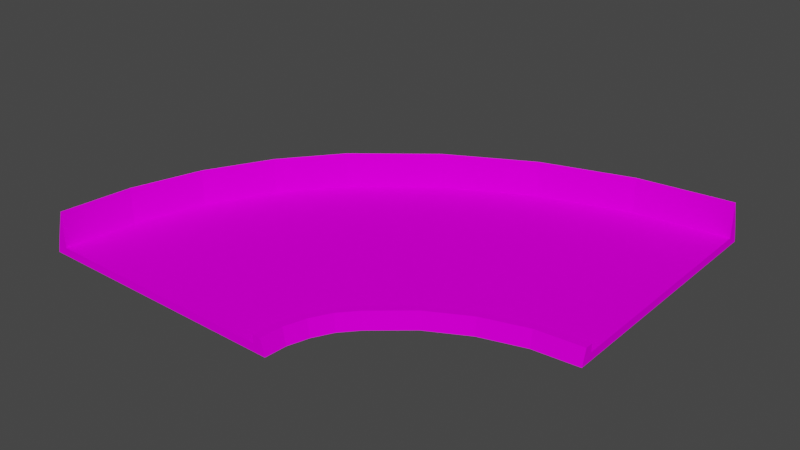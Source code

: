 # Source: turn90_smol.blend  (saved by Blender 3.3.6; exported with 4.5.12 LTS)
import bpy
from mathutils import Matrix  # noqa: F401  (used for matrix-valued properties, if any)

bpy.ops.wm.read_factory_settings(use_empty=True)
scene = bpy.context.scene
scene.name = 'Scene'

# ---- collections
col_collection = bpy.data.collections.new('Collection'); scene.collection.children.link(col_collection)

# ---- images (referenced by path relative to the original .blend; pixels are not part of the script)
import os
ASSET_DIR = os.environ.get("B2B_ASSET_DIR", "")  # directory of the original .blend (textures are referenced by path, not embedded)
HERE = os.path.dirname(os.path.abspath(__file__))  # packed textures are extracted next to this script under _unpacked/

def load_image(name, relpath, width, height, colorspace="sRGB"):
    """Load a texture the original file referenced (path relative to the .blend, or extracted next to this script)."""
    p = next((c for c in (os.path.join(HERE, relpath), os.path.join(ASSET_DIR, relpath)) if relpath and os.path.exists(c)), "")
    if p:
        img = bpy.data.images.load(p, check_existing=True)
        img.name = name
    else:  # same state as the original file: an image datablock whose file is absent (Cycles renders it pink)
        img = bpy.data.images.new(name, width, height)
        img.source = "FILE"
        img.filepath = "//" + (relpath or name)
    img.colorspace_settings.name = colorspace
    return img
img_trackset00_trk_startline_png_001 = load_image('trackset00_trk_startline.png.001', 'trackset00_trk_startline.png', 1024, 1024, 'sRGB')
img_trackset00_trk_sidewall_sand_png_001 = load_image('trackset00_trk_sidewall_sand.png.001', 'trackset00_trk_sidewall_sand.png', 1024, 1024, 'sRGB')
img_trackset00_trk_64chevback_png_001 = load_image('trackset00_trk_64chevback.png.001', 'trackset00_trk_64chevback.png', 1024, 1024, 'sRGB')
img_trackset00_trk_64chevrons_png_001 = load_image('trackset00_trk_64chevrons.png.001', 'trackset00_trk_64chevrons.png', 1024, 1024, 'sRGB')
img_trackset00_trk_c1_turn_png_001 = load_image('trackset00_trk_c1_turn.png.001', 'trackset00_trk_c1_turn.png', 1024, 1024, 'sRGB')

# ---- materials (node trees are filled in below, after node groups)
mat_trackset00_trk_startline = bpy.data.materials.new('trackset00_trk_startline')
mat_trackset00_trk_startline.alpha_threshold = 0.0
mat_trackset00_trk_startline.use_transparent_shadow = False
mat_trackset00_trk_startline.diffuse_color = (1.0, 1.0, 1.0, 1.0)
mat_trackset00_trk_startline.roughness = 0.5
mat_trackset00_trk_sidewall_sand = bpy.data.materials.new('trackset00_trk_sidewall_sand')
mat_trackset00_trk_sidewall_sand.alpha_threshold = 0.0
mat_trackset00_trk_sidewall_sand.use_transparent_shadow = False
mat_trackset00_trk_sidewall_sand.diffuse_color = (1.0, 1.0, 1.0, 1.0)
mat_trackset00_trk_sidewall_sand.roughness = 0.5
mat_trackset00_trk_64chevback = bpy.data.materials.new('trackset00_trk_64chevback')
mat_trackset00_trk_64chevback.alpha_threshold = 0.0
mat_trackset00_trk_64chevback.use_transparent_shadow = False
mat_trackset00_trk_64chevback.diffuse_color = (1.0, 1.0, 1.0, 1.0)
mat_trackset00_trk_64chevback.roughness = 0.5
mat_trackset00_trk_64chevrons = bpy.data.materials.new('trackset00_trk_64chevrons')
mat_trackset00_trk_64chevrons.alpha_threshold = 0.0
mat_trackset00_trk_64chevrons.use_transparent_shadow = False
mat_trackset00_trk_64chevrons.diffuse_color = (1.0, 1.0, 1.0, 1.0)
mat_trackset00_trk_64chevrons.roughness = 0.5
mat_trackset00_trk_c1_turn = bpy.data.materials.new('trackset00_trk_c1_turn')
mat_trackset00_trk_c1_turn.alpha_threshold = 0.0
mat_trackset00_trk_c1_turn.use_transparent_shadow = False
mat_trackset00_trk_c1_turn.diffuse_color = (1.0, 1.0, 1.0, 1.0)
mat_trackset00_trk_c1_turn.roughness = 0.5

# ---- material node trees
mat_trackset00_trk_startline.use_nodes = True; mat_trackset00_trk_startline.node_tree.nodes.clear()
_N = mat_trackset00_trk_startline.node_tree.nodes; _L = mat_trackset00_trk_startline.node_tree.links
n0 = _N.new('ShaderNodeBsdfDiffuse'); n0.name = 'Diffuse BSDF'; n0.location = (0, 0)
n1 = _N.new('ShaderNodeTexImage'); n1.name = 'Image Texture'; n1.location = (0, 0)
n1.image = img_trackset00_trk_startline_png_001
n2 = _N.new('ShaderNodeOutputMaterial'); n2.name = 'Material Output'; n2.location = (0, 0)
_L.new(n0.outputs[0], n2.inputs[0])
_L.new(n1.outputs[0], n0.inputs[0])
n2.is_active_output = True
mat_trackset00_trk_sidewall_sand.use_nodes = True; mat_trackset00_trk_sidewall_sand.node_tree.nodes.clear()
_N = mat_trackset00_trk_sidewall_sand.node_tree.nodes; _L = mat_trackset00_trk_sidewall_sand.node_tree.links
n0 = _N.new('ShaderNodeBsdfDiffuse'); n0.name = 'Diffuse BSDF'; n0.location = (0, 0)
n1 = _N.new('ShaderNodeTexImage'); n1.name = 'Image Texture'; n1.location = (0, 0)
n1.image = img_trackset00_trk_sidewall_sand_png_001
n2 = _N.new('ShaderNodeOutputMaterial'); n2.name = 'Material Output'; n2.location = (0, 0)
_L.new(n0.outputs[0], n2.inputs[0])
_L.new(n1.outputs[0], n0.inputs[0])
n2.is_active_output = True
mat_trackset00_trk_64chevback.use_nodes = True; mat_trackset00_trk_64chevback.node_tree.nodes.clear()
_N = mat_trackset00_trk_64chevback.node_tree.nodes; _L = mat_trackset00_trk_64chevback.node_tree.links
n0 = _N.new('ShaderNodeBsdfDiffuse'); n0.name = 'Diffuse BSDF'; n0.location = (0, 0)
n1 = _N.new('ShaderNodeTexImage'); n1.name = 'Image Texture'; n1.location = (0, 0)
n1.image = img_trackset00_trk_64chevback_png_001
n2 = _N.new('ShaderNodeOutputMaterial'); n2.name = 'Material Output'; n2.location = (0, 0)
_L.new(n0.outputs[0], n2.inputs[0])
_L.new(n1.outputs[0], n0.inputs[0])
n2.is_active_output = True
mat_trackset00_trk_64chevrons.use_nodes = True; mat_trackset00_trk_64chevrons.node_tree.nodes.clear()
_N = mat_trackset00_trk_64chevrons.node_tree.nodes; _L = mat_trackset00_trk_64chevrons.node_tree.links
n0 = _N.new('ShaderNodeBsdfDiffuse'); n0.name = 'Diffuse BSDF'; n0.location = (0, 0)
n1 = _N.new('ShaderNodeTexImage'); n1.name = 'Image Texture'; n1.location = (0, 0)
n1.image = img_trackset00_trk_64chevrons_png_001
n2 = _N.new('ShaderNodeOutputMaterial'); n2.name = 'Material Output'; n2.location = (0, 0)
_L.new(n0.outputs[0], n2.inputs[0])
_L.new(n1.outputs[0], n0.inputs[0])
n2.is_active_output = True
mat_trackset00_trk_c1_turn.use_nodes = True; mat_trackset00_trk_c1_turn.node_tree.nodes.clear()
_N = mat_trackset00_trk_c1_turn.node_tree.nodes; _L = mat_trackset00_trk_c1_turn.node_tree.links
n0 = _N.new('ShaderNodeBsdfDiffuse'); n0.name = 'Diffuse BSDF'; n0.location = (0, 0)
n1 = _N.new('ShaderNodeTexImage'); n1.name = 'Image Texture'; n1.location = (0, 0)
n1.image = img_trackset00_trk_c1_turn_png_001
n2 = _N.new('ShaderNodeOutputMaterial'); n2.name = 'Material Output'; n2.location = (0, 0)
_L.new(n0.outputs[0], n2.inputs[0])
_L.new(n1.outputs[0], n0.inputs[0])
n2.is_active_output = True

# ---- world
world_world = bpy.data.worlds.new('World'); scene.world = world_world
world_world.use_nodes = True; world_world.node_tree.nodes.clear()
_N = world_world.node_tree.nodes; _L = world_world.node_tree.links
n0 = _N.new('ShaderNodeOutputWorld'); n0.name = 'World Output'; n0.location = (300, 300)
n1 = _N.new('ShaderNodeBackground'); n1.name = 'Background'; n1.location = (10, 300)
n1.inputs[0].default_value = (0.05088, 0.05088, 0.05088, 1.0)
_L.new(n1.outputs[0], n0.inputs[0])
n0.is_active_output = True
world_world.color = (0.05088, 0.05088, 0.05088)
world_world.use_sun_shadow = False
world_world.sun_shadow_jitter_overblur = 0.0

# ---- meshes
me_track17_pmd0_mesh_002 = bpy.data.meshes.new('TRACK17.PMD0.mesh.002')
me_track17_pmd0_mesh_002.from_pydata([(-16.02, -34.39, 2.0), (16.48, -34.39, -5.964e-06), (15.98, -34.39, 2.0), (14.98, -34.39, 2.0), (14.98, -34.39, 1.0), (40.64, 16.46, -1.169e-05), (40.64, 15.96, 2.0), (40.61, -16.54, -1.169e-05), (15.2, -31.4, 1.0), (15.2, -31.4, 2.0), (16.04, -28.63, 1.0), (16.04, -28.63, 2.0), (17.44, -26.03, 1.0), (17.44, -26.03, 2.0), (19.39, -23.81, 1.0), (19.39, -23.81, 2.0), (16.17, -31.6, 2.0), (16.96, -29.01, 2.0), (18.26, -26.58, 2.0), (20.09, -24.52, 2.0), (18.68, -26.85, -1.169e-05), (17.42, -29.21, -1.169e-05), (20.45, -24.87, -1.169e-05), (16.66, -31.69, -1.169e-05), (23.94, -19.97, 1.0), (23.94, -19.97, 2.0), (29.09, -17.23, 1.0), (29.09, -17.23, 2.0), (34.74, -15.52, 1.0), (34.74, -15.52, 2.0), (24.49, -20.8, 2.0), (29.47, -18.14, 2.0), (34.93, -16.49, 2.0), (24.77, -21.21, -1.169e-05), (29.66, -18.6, -1.169e-05), (35.03, -16.98, -1.169e-05), (-16.52, -34.38, -1.169e-05), (-15.02, -34.38, 2.0), (-15.02, -34.38, 1.0), (-2.51, -1.864, 2.0), (-1.804, -2.572, 5.5), (-7.328, -9.438, 5.5), (-8.566, -8.609, -1.169e-05), (-11.49, -17.2, 5.5), (-12.86, -16.63, -1.169e-05), (-14.07, -25.68, 5.5), (-15.53, -25.39, -1.169e-05), (-15.02, -34.38, 5.5), (-2.864, -1.51, -1.169e-05), (28.66, 15.18, -1.169e-05), (7.293, 4.772, 5.5), (6.461, 6.009, -1.169e-05), (40.64, 14.96, 5.5), (28.95, 13.72, 5.5), (17.71, 10.32, 5.5), (17.14, 11.7, -1.169e-05), (-1.804, -2.572, 2.0), (-1.804, -2.572, 1.0), (-7.328, -9.438, 1.0), (-11.49, -17.2, 1.0), (-14.07, -25.68, 1.0), (28.95, 13.72, 1.0), (7.293, 4.772, 1.0), (17.71, 10.32, 1.0), (40.63, -16.04, 2.0), (40.63, -15.04, 1.0), (40.63, -15.04, 2.0), (40.63, 14.96, 2.0), (40.63, 14.96, 1.0)], [], [(4, 3, 9, 8), (8, 9, 11, 10), (10, 11, 13, 12), (12, 13, 15, 14), (3, 2, 16, 9), (9, 16, 17, 11), (11, 17, 18, 13), (13, 18, 19, 15), (17, 21, 20, 18), (18, 20, 22, 19), (2, 1, 23, 16), (16, 23, 21, 17), (14, 15, 25, 24), (24, 25, 27, 26), (26, 27, 29, 28), (28, 29, 66, 65), (15, 19, 30, 25), (25, 30, 31, 27), (27, 31, 32, 29), (29, 32, 64, 66), (19, 22, 33, 30), (30, 33, 34, 31), (31, 34, 35, 32), (32, 35, 7, 64), (39, 42, 41, 40), (41, 42, 44, 43), (43, 44, 46, 45), (0, 46, 36), (45, 46, 0, 47), (39, 48, 42), (6, 5, 49), (50, 51, 39, 40), (6, 49, 53, 52), (53, 49, 55, 54), (54, 55, 51, 50), (39, 51, 48), (52, 67, 6), (37, 47, 0), (56, 58, 57), (58, 41, 43, 59), (59, 43, 45, 60), (60, 37, 38), (56, 40, 41, 58), (60, 45, 47, 37), (67, 52, 53, 61), (62, 50, 40, 56), (67, 61, 68), (61, 53, 54, 63), (63, 54, 50, 62), (62, 56, 57), (38, 4, 8, 60), (60, 8, 10, 59), (59, 10, 12, 58), (58, 12, 14, 57), (57, 14, 24, 62), (62, 24, 26, 63), (63, 26, 28, 61), (61, 28, 65, 68), (49, 5, 7, 35, 34, 33, 22, 20, 21, 23, 1, 36, 46, 44, 42, 48, 51, 55)])
me_track17_pmd0_mesh_002.polygons.foreach_set('material_index', [1, 1, 1, 1, 1, 1, 1, 1, 1, 1, 1, 1, 1, 1, 1, 1, 1, 1, 1, 1, 1, 1, 1, 1, 2, 2, 2, 2, 2, 2, 2, 2, 2, 2, 2, 2, 3, 3, 3, 3, 3, 3, 3, 3, 3, 3, 3, 3, 3, 3, 4, 4, 4, 4, 4, 4, 4, 4, 4])
_uv = me_track17_pmd0_mesh_002.uv_layers.new(name='UVMap')
_uv.uv.foreach_set('vector', [0.0, 0.0, 0.25, 0.0, 0.25, 0.5, 0.0, 0.5, 0.0, 0.5, 0.25, 0.5, 0.25, 1.0, 0.0, 1.0, 0.0, 0.0, 0.25, 0.0, 0.25, 0.5, 0.0, 0.5, 0.0, 0.5, 0.25, 0.5, 0.25, 1.0, 0.0, 1.0, 0.5, 0.0, 0.25, 0.0, 0.25, 0.5, 0.5, 0.5, 0.5, 0.5, 0.25, 0.5, 0.25, 1.0, 0.5, 1.0, 0.5, 0.0, 0.25, 0.0, 0.25, 0.5, 0.5, 0.5, 0.5, 0.5, 0.25, 0.5, 0.25, 1.0, 0.5, 1.0, 0.5, 0.0, 0.75, 0.0, 0.75, 0.5, 0.5, 0.5, 0.5, 0.5, 0.75, 0.5, 0.75, 1.0, 0.5, 1.0, 0.5, 0.0, 0.75, 0.0, 0.75, 0.5, 0.5, 0.5, 0.5, 0.5, 0.75, 0.5, 0.75, 1.0, 0.5, 1.0, 0.0, 0.0, 0.25, 0.0, 0.25, 0.5, 0.0, 0.5, 0.0, 0.5, 0.25, 0.5, 0.25, 1.0, 0.0, 1.0, 0.0, 0.0, 0.25, 0.0, 0.25, 0.5, 0.0, 0.5, 0.0, 0.5, 0.25, 0.5, 0.25, 1.0, 0.0, 1.0, 0.5, 0.0, 0.25, 0.0, 0.25, 0.5, 0.5, 0.5, 0.5, 0.5, 0.25, 0.5, 0.25, 1.0, 0.5, 1.0, 0.5, 0.0, 0.25, 0.0, 0.25, 0.5, 0.5, 0.5, 0.5, 0.5, 0.25, 0.5, 0.25, 1.0, 0.5, 1.0, 0.5, 0.0, 0.75, 0.0, 0.75, 0.5, 0.5, 0.5, 0.5, 0.5, 0.75, 0.5, 0.75, 1.0, 0.5, 1.0, 0.5, 0.0, 0.75, 0.0, 0.75, 0.5, 0.5, 0.5, 0.5, 0.5, 0.75, 0.5, 0.75, 1.0, 0.5, 1.0, 0.3392, 0.9953, 0.0, 0.0, 0.9838, 0.0, 0.9838, 1.0, 0.9838, 1.0, 0.0, 1.0, 0.0, 0.0, 0.9838, 0.0, 0.9838, 1.0, 0.0, 1.0, 0.0, 0.0, 0.9838, 0.0, 0.3458, 0.0, 0.0, 1.0, 0.0, 0.0, 0.9838, 1.0, 0.0, 1.0, 0.3458, 0.0, 0.9838, 0.0, 0.3392, 0.9953, 0.0, 1.0, 0.0, 0.0, 0.3392, 0.9953, 0.0, 1.0, 0.0, 0.0, 0.9838, 1.0, 0.0, 1.0, 0.3458, 0.0, 0.9838, 0.0, 0.3392, 0.9953, 0.0, 0.0, 0.9838, 0.0, 0.9838, 1.0, 0.9838, 1.0, 0.0, 1.0, 0.0, 0.0, 0.9838, 0.0, 0.9838, 1.0, 0.0, 1.0, 0.0, 0.0, 0.9838, 0.0, 0.3458, 0.0, 0.0, 1.0, 0.0, 0.0, 0.9841, 0.9999, 0.1887, 0.9986, 0.1881, 0.9901, 0.2041, 1.009, 0.9836, 1.002, 0.2082, 1.015, 0.2029, 1.0, 0.0, 0.000224, 0.0, 1.0, 0.0, 1.0, 0.9838, 1.0, 0.9838, 0.0, 0.0, 0.0, 0.0, 1.0, 0.9838, 1.0, 0.9838, 0.0, 0.0, 0.0, 0.0, 1.0, 0.1955, 0.000224, 0.0, 0.000224, 0.2026, 1.0, 0.9838, 1.0, 0.9838, 0.0, 0.0, 0.0, 0.0, 1.0, 0.9838, 1.0, 0.9838, 0.0, 0.1998, 0.0, 0.189, 1.0, 0.9838, 1.0, 0.9838, 0.0, 0.0, 0.0, 0.0, 1.0, 0.9838, 1.0, 0.9838, 0.0, 0.2035, 0.0, 0.1955, 1.0, 0.0, 0.000224, 0.0, 1.0, 0.0, 1.0, 0.9838, 1.0, 0.9838, 0.0, 0.0, 0.0, 0.0, 1.0, 0.9838, 1.0, 0.9838, 0.0, 0.0, 0.0, 0.0, 1.0, 0.2029, 0.000224, 0.0, 0.000224, 0.0, 0.0, 1.001, 0.1708, 1.001, 0.3429, -0.000352, 0.5, 0.0, 0.4961, 1.001, 0.6669, 1.001, 0.839, -0.000352, 0.9962, 0.0, 0.0, 1.001, 0.1708, 1.001, 0.3429, -0.000352, 0.5, 0.0, 0.4961, 1.001, 0.6669, 1.001, 0.839, -0.000352, 0.9962, 0.0, 0.0, 1.001, 0.1295, 1.0, 0.3836, -0.001061, 0.4993, 0.0, 0.4991, 1.001, 0.6285, 1.0, 0.8827, -0.001061, 0.9983, 0.0, 0.0, 1.001, 0.1295, 1.0, 0.3836, -0.001061, 0.4993, 0.0, 0.4991, 1.001, 0.6285, 1.0, 0.8827, -0.001061, 0.9983, 0.5427, 0.5701, 0.5402, 0.6472, 0.4633, 0.5701, 0.4633, 0.623, 0.4633, 0.5701, 0.4633, 0.623, 0.4633, 0.5701, 0.4633, 0.623, 0.4633, 0.5701, 0.4633, 0.623, 0.5402, 0.6472, 0.5427, 0.676, 0.5427, 0.676, 0.5427, 0.676, 0.5427, 0.676, 0.5427, 0.676, 0.5427, 0.676, 0.5427, 0.676])
me_track17_pmd0_mesh_002.materials.append(mat_trackset00_trk_startline)
me_track17_pmd0_mesh_002.materials.append(mat_trackset00_trk_sidewall_sand)
me_track17_pmd0_mesh_002.materials.append(mat_trackset00_trk_64chevback)
me_track17_pmd0_mesh_002.materials.append(mat_trackset00_trk_64chevrons)
me_track17_pmd0_mesh_002.materials.append(mat_trackset00_trk_c1_turn)
me_track17_pmd0_mesh_002.use_remesh_preserve_volume = False
me_track17_pmd0_mesh_002.use_remesh_preserve_attributes = False
me_track17_pmd0_mesh_002.use_mirror_vertex_groups = False
me_track17_pmd0_mesh_002.update()
me_track17_pmd0_mesh_001 = bpy.data.meshes.new('TRACK17.PMD0.mesh.001')
me_track17_pmd0_mesh_001.from_pydata([(-16.02, -34.39, 2.0), (16.48, -34.39, -5.964e-06), (15.98, -34.39, 2.0), (14.98, -34.39, 2.0), (14.98, -34.39, 1.0), (-16.52, -34.38, -1.169e-05), (-15.02, -34.38, 2.0), (-15.02, -34.38, 1.0)], [], [(4, 1, 2, 3), (5, 7, 6, 0), (5, 1, 4, 7)])
_uv = me_track17_pmd0_mesh_001.uv_layers.new(name='UVMap')
_uv.uv.foreach_set('vector', [0.4516, 0.3227, 0.4943, 0.2704, 0.4858, 0.3731, 0.4602, 0.3726, 0.4943, 0.2704, 0.4516, 0.3227, 0.4602, 0.3726, 0.4858, 0.3731, 0.4697, 0.2715, 0.02285, 0.2716, 0.04274, 0.3351, 0.4507, 0.3349])
me_track17_pmd0_mesh_001.materials.append(mat_trackset00_trk_startline)
me_track17_pmd0_mesh_001.materials.append(mat_trackset00_trk_sidewall_sand)
me_track17_pmd0_mesh_001.materials.append(mat_trackset00_trk_64chevback)
me_track17_pmd0_mesh_001.materials.append(mat_trackset00_trk_64chevrons)
me_track17_pmd0_mesh_001.materials.append(mat_trackset00_trk_c1_turn)
me_track17_pmd0_mesh_001.use_remesh_preserve_volume = False
me_track17_pmd0_mesh_001.use_remesh_preserve_attributes = False
me_track17_pmd0_mesh_001.use_mirror_vertex_groups = False
me_track17_pmd0_mesh_001.update()
me_track17_pmd0_mesh_003 = bpy.data.meshes.new('TRACK17.PMD0.mesh.003')
me_track17_pmd0_mesh_003.from_pydata([(40.64, 16.46, -1.169e-05), (40.64, 15.96, 2.0), (40.61, -16.54, -1.169e-05), (40.63, -16.04, 2.0), (40.63, -15.04, 1.0), (40.63, -15.04, 2.0), (40.63, 14.96, 2.0), (40.63, 14.96, 1.0)], [], [(7, 0, 1, 6), (2, 4, 5, 3), (2, 0, 7, 4)])
_uv = me_track17_pmd0_mesh_003.uv_layers.new(name='UVMap')
_uv.uv.foreach_set('vector', [0.4516, 0.3227, 0.4943, 0.2704, 0.4858, 0.3731, 0.4602, 0.3726, 0.4943, 0.2704, 0.4516, 0.3227, 0.4602, 0.3726, 0.4858, 0.3731, 0.4697, 0.2715, 0.02285, 0.2716, 0.04274, 0.3351, 0.4507, 0.3349])
me_track17_pmd0_mesh_003.materials.append(mat_trackset00_trk_startline)
me_track17_pmd0_mesh_003.materials.append(mat_trackset00_trk_sidewall_sand)
me_track17_pmd0_mesh_003.materials.append(mat_trackset00_trk_64chevback)
me_track17_pmd0_mesh_003.materials.append(mat_trackset00_trk_64chevrons)
me_track17_pmd0_mesh_003.materials.append(mat_trackset00_trk_c1_turn)
me_track17_pmd0_mesh_003.use_remesh_preserve_volume = False
me_track17_pmd0_mesh_003.use_remesh_preserve_attributes = False
me_track17_pmd0_mesh_003.use_mirror_vertex_groups = False
me_track17_pmd0_mesh_003.update()

# ---- objects
ob_main = bpy.data.objects.new('main', me_track17_pmd0_mesh_002)
ob_w = bpy.data.objects.new('w', None)
ob_w2 = bpy.data.objects.new('w2', None)
ob_empty_002 = bpy.data.objects.new('Empty.002', None)
ob_empty_004 = bpy.data.objects.new('Empty.004', None)
ob_empty_006 = bpy.data.objects.new('Empty.006', None)
ob_empty_008 = bpy.data.objects.new('Empty.008', None)
ob_empty_010 = bpy.data.objects.new('Empty.010', None)
ob_empty_011 = bpy.data.objects.new('Empty.011', None)
ob_empty_013 = bpy.data.objects.new('Empty.013', None)
ob_empty_015 = bpy.data.objects.new('Empty.015', None)
ob_empty_017 = bpy.data.objects.new('Empty.017', None)
ob_empty_019 = bpy.data.objects.new('Empty.019', None)
ob_empty_020 = bpy.data.objects.new('Empty.020', None)
ob_empty_021 = bpy.data.objects.new('Empty.021', None)
ob_enda = bpy.data.objects.new('endA', me_track17_pmd0_mesh_001)
ob_endb = bpy.data.objects.new('endB', me_track17_pmd0_mesh_003)

# ---- transforms, parenting, visibility, modifiers, constraints
ob_main.location = (-7.629e-06, -7.629e-06, 1.169e-05)
ob_main.lineart.crease_threshold = 0.0
ob_w.location = (-0.01851, -34.39, 5.722e-06)
ob_w.rotation_euler = (0.0, -0.0, 3.142)
ob_w2.location = (40.62, -0.04374, 5.722e-06)
ob_w2.rotation_euler = (0.0, -0.0, 1.571)
ob_empty_002.parent = ob_empty_020
ob_empty_002.location = (27.47, 24.96, 1.0)
ob_empty_004.parent = ob_empty_020
ob_empty_004.location = (23.93, 8.224, 1.0)
ob_empty_006.parent = ob_empty_020
ob_empty_006.location = (14.25, -6.401, 1.0)
ob_empty_008.parent = ob_empty_020
ob_empty_008.location = (-5.264, -19.3, 1.0)
ob_empty_010.parent = ob_empty_020
ob_empty_010.location = (-27.93, -23.93, 1.0)
ob_empty_011.parent = ob_empty_021
ob_empty_011.location = (-2.533, 24.98, 1.0)
ob_empty_013.parent = ob_empty_021
ob_empty_013.location = (-3.592, 19.66, 1.0)
ob_empty_015.parent = ob_empty_021
ob_empty_015.location = (-6.938, 14.83, 1.0)
ob_empty_017.parent = ob_empty_021
ob_empty_017.location = (-16.64, 8.253, 1.0)
ob_empty_019.parent = ob_empty_021
ob_empty_019.location = (-27.73, 6.071, 1.0)
ob_empty_020.parent = ob_w
ob_empty_020.matrix_parent_inverse = Matrix(((1.0, -0.0, 0.0, -12.47), (-0.0, 1.0, -0.0, -25.42), (0.0, -0.0, 1.0, -5.722e-06), (-0.0, 0.0, -0.0, 1.0)))
ob_empty_020.location = (0.0, 0.0, 0.0)
ob_empty_021.parent = ob_w
ob_empty_021.matrix_parent_inverse = Matrix(((1.0, -0.0, 0.0, -12.47), (-0.0, 1.0, -0.0, -25.42), (0.0, -0.0, 1.0, -5.722e-06), (-0.0, 0.0, -0.0, 1.0)))
ob_empty_021.location = (0.0, 0.0, 0.0)
ob_enda.parent = ob_main
ob_enda.matrix_parent_inverse = Matrix(((1.0, -0.0, 0.0, 7.629e-06), (-0.0, 1.0, -0.0, 7.629e-06), (-0.0, 0.0, 1.0, -1.169e-05), (-0.0, 0.0, -0.0, 1.0)))
ob_enda.location = (-7.629e-06, -7.629e-06, 1.169e-05)
ob_enda.lineart.crease_threshold = 0.0
ob_endb.parent = ob_main
ob_endb.matrix_parent_inverse = Matrix(((1.0, -0.0, 0.0, 7.629e-06), (-0.0, 1.0, -0.0, 7.629e-06), (-0.0, 0.0, 1.0, -1.169e-05), (-0.0, 0.0, -0.0, 1.0)))
ob_endb.location = (-7.629e-06, -7.629e-06, 1.169e-05)
ob_endb.lineart.crease_threshold = 0.0

# ---- collection membership
col_collection.objects.link(ob_main)
col_collection.objects.link(ob_w)
col_collection.objects.link(ob_w2)
col_collection.objects.link(ob_empty_002)
col_collection.objects.link(ob_empty_004)
col_collection.objects.link(ob_empty_006)
col_collection.objects.link(ob_empty_008)
col_collection.objects.link(ob_empty_010)
col_collection.objects.link(ob_empty_011)
col_collection.objects.link(ob_empty_013)
col_collection.objects.link(ob_empty_015)
col_collection.objects.link(ob_empty_017)
col_collection.objects.link(ob_empty_019)
col_collection.objects.link(ob_empty_020)
col_collection.objects.link(ob_empty_021)
col_collection.objects.link(ob_enda)
col_collection.objects.link(ob_endb)

# ---- scene / render settings (as saved in the file)
scene.frame_start = 1; scene.frame_end = 250; scene.frame_set(1)
scene.render.engine = 'BLENDER_EEVEE_NEXT'
scene.cycles.sampling_pattern = 'TABULATED_SOBOL'
scene.cycles.use_light_tree = False
scene.view_settings.view_transform = 'Filmic'
bpy.context.view_layer.update()

# ---- added for rendering (the .blend has no active camera and no usable light): camera, sun
cam_auto = bpy.data.cameras.new('AutoCamera')
cam_auto.lens = 50.0
cam_auto.sensor_width = 36.0
cam_auto.clip_end = 1245.48
ob_auto_camera = bpy.data.objects.new('AutoCamera', cam_auto)
scene.collection.objects.link(ob_auto_camera)
ob_auto_camera.location = (83.0297, -94.1297, 59.524)
ob_auto_camera.rotation_euler = (1.09748, -7.21219e-08, 0.694738)
scene.camera = ob_auto_camera
light_auto_sun = bpy.data.lights.new('AutoSun', 'SUN')
light_auto_sun.energy = 3.0
light_auto_sun.angle = 0.0523599
ob_auto_sun = bpy.data.objects.new('AutoSun', light_auto_sun)
scene.collection.objects.link(ob_auto_sun)
ob_auto_sun.rotation_euler = (0.872665, 0.174533, 0.523599)
bpy.context.view_layer.update()
